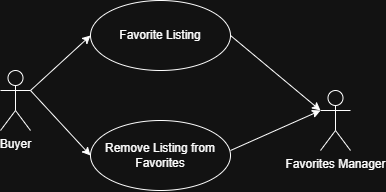

The diagram above was exported from draw.io. Its source (the exported page's mxGraphModel, read from the mxfile embedded in the PNG):
<mxGraphModel dx="664" dy="619" grid="1" gridSize="10" guides="1" tooltips="1" connect="1" arrows="1" fold="1" page="1" pageScale="1" pageWidth="850" pageHeight="1100" math="0" shadow="0">
  <root>
    <mxCell id="0" />
    <mxCell id="1" parent="0" />
    <mxCell id="oCa93ipgC6mcrfvDglHw-3" parent="1" style="shape=umlActor;verticalLabelPosition=bottom;verticalAlign=top;html=1;" value="Buyer" vertex="1">
      <mxGeometry height="60" width="30" x="40" y="140" as="geometry" />
    </mxCell>
    <mxCell id="oCa93ipgC6mcrfvDglHw-8" parent="1" style="ellipse;whiteSpace=wrap;html=1;" value="Favorite Listing" vertex="1">
      <mxGeometry height="70" width="140" x="130" y="70" as="geometry" />
    </mxCell>
    <mxCell id="oCa93ipgC6mcrfvDglHw-10" parent="1" style="shape=umlActor;verticalLabelPosition=bottom;verticalAlign=top;html=1;" value="Favorites Manager" vertex="1">
      <mxGeometry height="60" width="30" x="360" y="160" as="geometry" />
    </mxCell>
    <mxCell id="oCa93ipgC6mcrfvDglHw-31" edge="1" parent="1" source="oCa93ipgC6mcrfvDglHw-3" style="endArrow=classic;html=1;rounded=0;exitX=1;exitY=0.3333333333333333;exitDx=0;exitDy=0;exitPerimeter=0;entryX=0;entryY=0.5;entryDx=0;entryDy=0;" target="oCa93ipgC6mcrfvDglHw-8" value="">
      <mxGeometry height="50" relative="1" width="50" as="geometry">
        <mxPoint x="80" y="200" as="sourcePoint" />
        <mxPoint x="110" y="85" as="targetPoint" />
      </mxGeometry>
    </mxCell>
    <mxCell id="oCa93ipgC6mcrfvDglHw-32" edge="1" parent="1" source="oCa93ipgC6mcrfvDglHw-8" style="endArrow=classic;html=1;rounded=0;exitX=1;exitY=0.5;exitDx=0;exitDy=0;entryX=0;entryY=0.3333333333333333;entryDx=0;entryDy=0;entryPerimeter=0;" target="oCa93ipgC6mcrfvDglHw-10" value="">
      <mxGeometry height="50" relative="1" width="50" as="geometry">
        <mxPoint x="80" y="200" as="sourcePoint" />
        <mxPoint x="110" y="245" as="targetPoint" />
      </mxGeometry>
    </mxCell>
    <mxCell id="kksaLKrhKQ1ZQS1y7L-l-1" parent="1" style="ellipse;whiteSpace=wrap;html=1;" value="Remove Listing from Favorites" vertex="1">
      <mxGeometry height="70" width="140" x="130" y="190" as="geometry" />
    </mxCell>
    <mxCell id="kksaLKrhKQ1ZQS1y7L-l-2" edge="1" parent="1" source="oCa93ipgC6mcrfvDglHw-3" style="endArrow=classic;html=1;rounded=0;exitX=1;exitY=0.3333333333333333;exitDx=0;exitDy=0;exitPerimeter=0;entryX=0;entryY=0.5;entryDx=0;entryDy=0;" target="kksaLKrhKQ1ZQS1y7L-l-1" value="">
      <mxGeometry height="50" relative="1" width="50" as="geometry">
        <mxPoint x="120" y="255" as="sourcePoint" />
        <mxPoint x="180" y="200" as="targetPoint" />
      </mxGeometry>
    </mxCell>
    <mxCell id="kksaLKrhKQ1ZQS1y7L-l-3" edge="1" parent="1" style="endArrow=classic;html=1;rounded=0;exitX=1;exitY=0.3333333333333333;exitDx=0;exitDy=0;exitPerimeter=0;entryX=0;entryY=0.3333333333333333;entryDx=0;entryDy=0;entryPerimeter=0;" target="oCa93ipgC6mcrfvDglHw-10" value="">
      <mxGeometry height="50" relative="1" width="50" as="geometry">
        <mxPoint x="270" y="220" as="sourcePoint" />
        <mxPoint x="330" y="285" as="targetPoint" />
      </mxGeometry>
    </mxCell>
  </root>
</mxGraphModel>